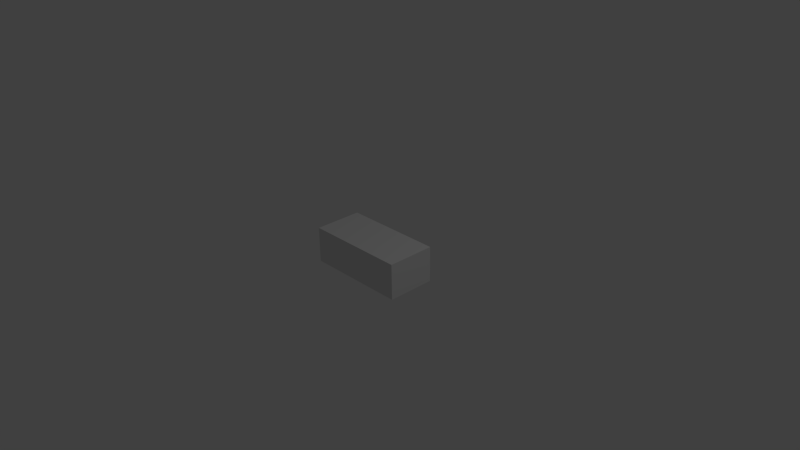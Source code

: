 # Source: brick.blend  (saved by Blender 2.76.0; exported with 4.5.12 LTS)
import bpy
from mathutils import Matrix  # noqa: F401  (used for matrix-valued properties, if any)

bpy.ops.wm.read_factory_settings(use_empty=True)
scene = bpy.context.scene
scene.name = 'Scene'

# ---- collections
col_collection_1 = bpy.data.collections.new('Collection 1'); scene.collection.children.link(col_collection_1)

# ---- materials (node trees are filled in below, after node groups)
mat_material = bpy.data.materials.new('Material')
mat_material.alpha_threshold = 0.0
mat_material.use_transparent_shadow = False
mat_material.roughness = 0.5
mat_material.line_color = (0.0, 0.0, 0.0, 1.0)

# ---- material node trees

# ---- world
world_world = bpy.data.worlds.new('World'); scene.world = world_world
world_world.color = (0.05088, 0.05088, 0.05088)
world_world.use_sun_shadow = False
world_world.sun_shadow_jitter_overblur = 0.0
world_world.cycles.sampling_method = 'MANUAL'
world_world.cycles.sample_map_resolution = 256

# ---- cameras
cam_camera = bpy.data.cameras.new('Camera')
cam_camera.clip_end = 100.0
cam_camera.lens = 35.0
cam_camera.sensor_width = 32.0
cam_camera.sensor_height = 18.0
cam_camera.ortho_scale = 7.314
cam_camera.dof.focus_distance = 0.0
cam_camera.dof.aperture_fstop = 128.0

# ---- lights
light_lamp = bpy.data.lights.new('Lamp', 'POINT')
light_lamp.transmission_factor = 0.0
light_lamp.cutoff_distance = 30.0
light_lamp.energy = 100.0
light_lamp.shadow_buffer_clip_start = 1.001
light_lamp.shadow_soft_size = 0.1
light_lamp.shadow_maximum_resolution = 0.006
light_lamp.use_absolute_resolution = True
light_lamp.cycles.use_multiple_importance_sampling = False

# ---- meshes
me_cube = bpy.data.meshes.new('Cube')
me_cube.from_pydata([(0.6954, 0.3286, -0.2436), (0.6954, -0.3286, -0.2436), (-0.6954, -0.3286, -0.2436), (-0.6954, 0.3286, -0.2436), (0.6954, 0.3286, 0.2436), (0.6954, -0.3286, 0.2436), (-0.6954, -0.3286, 0.2436), (-0.6954, 0.3286, 0.2436)], [], [(0, 1, 2, 3), (4, 7, 6, 5), (0, 4, 5, 1), (1, 5, 6, 2), (2, 6, 7, 3), (4, 0, 3, 7)])
_uv = me_cube.uv_layers.new(name='UVMap')
_uv.uv.foreach_set('vector', [0.6068, 0.2873, 0.6068, 0.5739, 0.0002046, 0.5739, 0.0002047, 0.2873, 0.6068, 0.2869, 0.0002047, 0.2869, 0.0002046, 0.0002047, 0.6068, 0.0002046, 0.8939, 0.0002046, 0.8939, 0.2127, 0.6072, 0.2127, 0.6072, 0.0002046, 0.6068, 0.7873, 0.6068, 0.9998, 0.0002046, 0.9998, 0.0002047, 0.7873, 0.6072, 0.4257, 0.6072, 0.2131, 0.8939, 0.2131, 0.8939, 0.4257, 0.6068, 0.5743, 0.6068, 0.7869, 0.0002047, 0.7869, 0.0002046, 0.5743])
me_cube.materials.append(mat_material)
me_cube.use_remesh_preserve_volume = False
me_cube.use_remesh_preserve_attributes = False
me_cube.use_mirror_vertex_groups = False
me_cube.update()

# ---- objects
ob_cube = bpy.data.objects.new('Cube', me_cube)
ob_lamp = bpy.data.objects.new('Lamp', light_lamp)
ob_camera = bpy.data.objects.new('Camera', cam_camera)

# ---- transforms, parenting, visibility, modifiers, constraints
ob_cube.location = (0.0, 0.0, 0.0)
ob_cube.lock_rotations_4d = False
ob_cube.empty_display_type = 'ARROWS'
ob_cube.lineart.crease_threshold = 0.0
ob_lamp.location = (4.076, 1.005, 5.904)
ob_lamp.rotation_euler = (0.6503, 0.05522, 1.866)
ob_lamp.lock_rotations_4d = False
ob_lamp.empty_display_type = 'ARROWS'
ob_lamp.color = (0.0, 0.0, 0.0, 0.0)
ob_lamp.lineart.crease_threshold = 0.0
ob_camera.location = (7.481, -6.508, 5.344)
ob_camera.rotation_euler = (1.109, 0.01082, 0.8149)
ob_camera.lock_rotations_4d = False
ob_camera.empty_display_type = 'ARROWS'
ob_camera.color = (0.0, 0.0, 0.0, 0.0)
ob_camera.display_type = 'WIRE'
ob_camera.lineart.crease_threshold = 0.0

# ---- collection membership
col_collection_1.objects.link(ob_cube)
col_collection_1.objects.link(ob_lamp)
col_collection_1.objects.link(ob_camera)

# ---- scene / render settings (as saved in the file)
scene.camera = ob_camera
scene.frame_start = 1; scene.frame_end = 250; scene.frame_set(1)
scene.render.engine = 'BLENDER_EEVEE_NEXT'
scene.render.resolution_percentage = 50
scene.render.dither_intensity = 0.0
scene.cycles.use_denoising = False
scene.cycles.samples = 10
scene.cycles.sampling_pattern = 'TABULATED_SOBOL'
scene.cycles.light_sampling_threshold = 0.0
scene.cycles.use_adaptive_sampling = False
scene.cycles.use_light_tree = False
scene.cycles.blur_glossy = 0.0
scene.cycles.pixel_filter_type = 'GAUSSIAN'
scene.cycles.sample_clamp_indirect = 0.0
scene.view_settings.view_transform = 'Standard'
bpy.context.view_layer.update()
